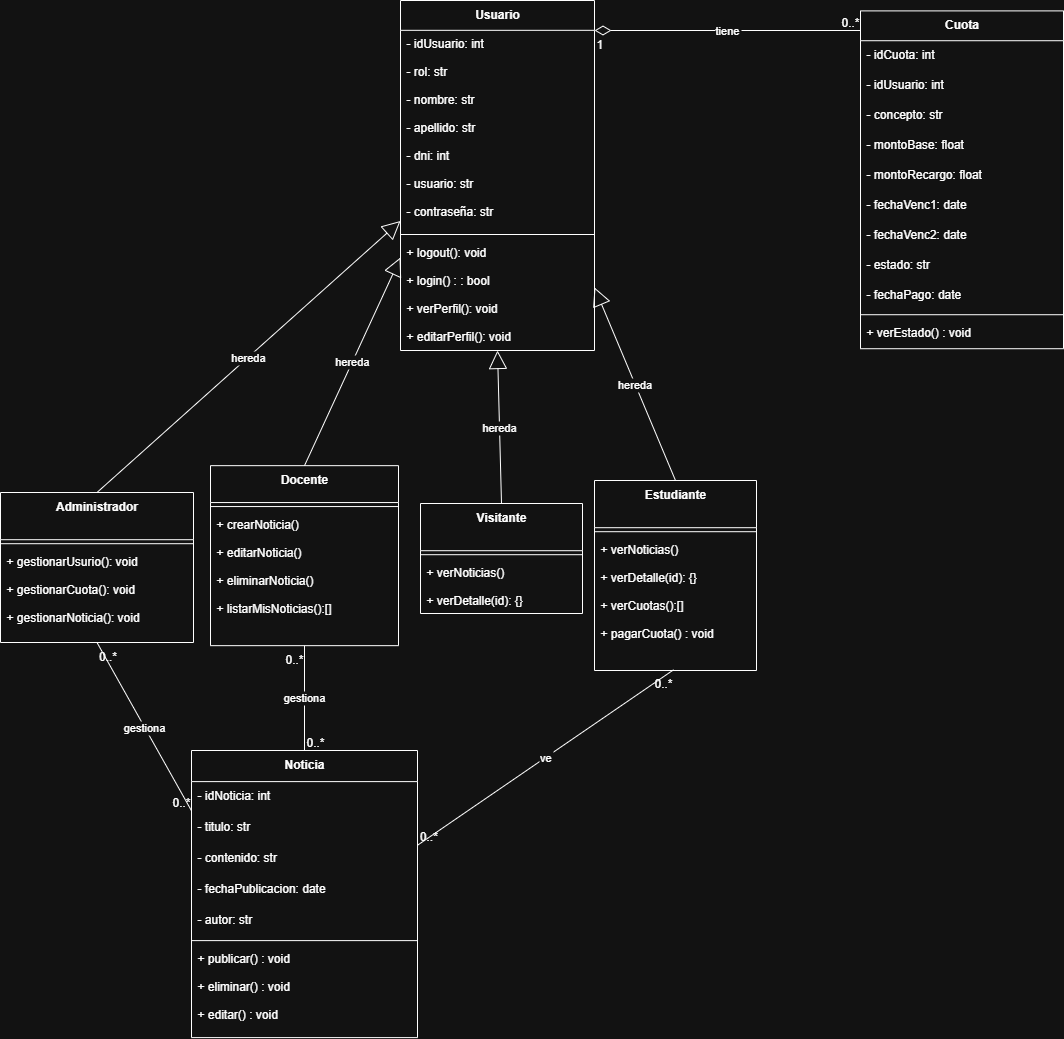

The diagram above was exported from draw.io. Its source (the exported page's mxGraphModel, read from the mxfile embedded in the PNG):
<mxGraphModel dx="866" dy="507" grid="1" gridSize="10" guides="1" tooltips="1" connect="1" arrows="1" fold="1" page="1" pageScale="1" pageWidth="827" pageHeight="1169" math="0" shadow="0">
  <root>
    <mxCell id="0" />
    <mxCell id="1" parent="0" />
    <mxCell id="2" value="Usuario" style="swimlane;fontStyle=1;align=center;verticalAlign=top;childLayout=stackLayout;horizontal=1;startSize=29.818181818181817;horizontalStack=0;resizeParent=1;resizeParentMax=0;resizeLast=0;collapsible=0;marginBottom=0;" parent="1" vertex="1">
      <mxGeometry x="400" y="30" width="194" height="349.9981818181818" as="geometry" />
    </mxCell>
    <mxCell id="3" value="- idUsuario: int&#10;&#10;- rol: str&#10;&#10;- nombre: str&#10;&#10;- apellido: str&#10;&#10;- dni: int&#10;&#10;- usuario: str&#10;&#10;- contraseña: str" style="text;strokeColor=none;fillColor=none;align=left;verticalAlign=top;spacingLeft=4;spacingRight=4;overflow=hidden;rotatable=0;points=[[0,0.5],[1,0.5]];portConstraint=eastwest;" parent="2" vertex="1">
      <mxGeometry y="29.818181818181817" width="194" height="200.18" as="geometry" />
    </mxCell>
    <mxCell id="11" style="line;strokeWidth=1;fillColor=none;align=left;verticalAlign=middle;spacingTop=-1;spacingLeft=3;spacingRight=3;rotatable=0;labelPosition=right;points=[];portConstraint=eastwest;strokeColor=inherit;" parent="2" vertex="1">
      <mxGeometry y="229.99818181818182" width="194" height="8" as="geometry" />
    </mxCell>
    <mxCell id="bJPST0vxhbUcCtcX6uoN-65" value="" style="group" parent="2" vertex="1" connectable="0">
      <mxGeometry y="237.99818181818182" width="194" height="112" as="geometry" />
    </mxCell>
    <mxCell id="13" value="+ logout(): void&#10;&#10;+ login() : : bool&#10;&#10;+ verPerfil(): void  &#10;&#10;+ editarPerfil(): void" style="text;strokeColor=none;fillColor=none;align=left;verticalAlign=top;spacingLeft=4;spacingRight=4;overflow=hidden;rotatable=0;points=[[0,0.5],[1,0.5]];portConstraint=eastwest;" parent="bJPST0vxhbUcCtcX6uoN-65" vertex="1">
      <mxGeometry width="194" height="112" as="geometry" />
    </mxCell>
    <mxCell id="14" value="Administrador" style="swimlane;fontStyle=1;align=center;verticalAlign=top;childLayout=stackLayout;horizontal=1;startSize=47.2;horizontalStack=0;resizeParent=1;resizeParentMax=0;resizeLast=0;collapsible=0;marginBottom=0;" parent="1" vertex="1">
      <mxGeometry y="522" width="193" height="150" as="geometry" />
    </mxCell>
    <mxCell id="15" style="line;strokeWidth=1;fillColor=none;align=left;verticalAlign=middle;spacingTop=-1;spacingLeft=3;spacingRight=3;rotatable=0;labelPosition=right;points=[];portConstraint=eastwest;strokeColor=inherit;" parent="14" vertex="1">
      <mxGeometry y="47.2" width="193" height="8" as="geometry" />
    </mxCell>
    <mxCell id="16" value="+ gestionarUsurio(): void&#10;&#10;+ gestionarCuota(): void&#10;&#10;+ gestionarNoticia(): void&#10;&#10;" style="text;strokeColor=none;fillColor=none;align=left;verticalAlign=top;spacingLeft=4;spacingRight=4;overflow=hidden;rotatable=0;points=[[0,0.5],[1,0.5]];portConstraint=eastwest;" parent="14" vertex="1">
      <mxGeometry y="55.2" width="193" height="94.8" as="geometry" />
    </mxCell>
    <mxCell id="19" value="Visitante" style="swimlane;fontStyle=1;align=center;verticalAlign=top;childLayout=stackLayout;horizontal=1;startSize=47.2;horizontalStack=0;resizeParent=1;resizeParentMax=0;resizeLast=0;collapsible=0;marginBottom=0;" parent="1" vertex="1">
      <mxGeometry x="420" y="533" width="162" height="110" as="geometry" />
    </mxCell>
    <mxCell id="20" style="line;strokeWidth=1;fillColor=none;align=left;verticalAlign=middle;spacingTop=-1;spacingLeft=3;spacingRight=3;rotatable=0;labelPosition=right;points=[];portConstraint=eastwest;strokeColor=inherit;" parent="19" vertex="1">
      <mxGeometry y="47.2" width="162" height="8" as="geometry" />
    </mxCell>
    <mxCell id="21" value="+ verNoticias()&#10;&#10;+ verDetalle(id): {}" style="text;strokeColor=none;fillColor=none;align=left;verticalAlign=top;spacingLeft=4;spacingRight=4;overflow=hidden;rotatable=0;points=[[0,0.5],[1,0.5]];portConstraint=eastwest;" parent="19" vertex="1">
      <mxGeometry y="55.2" width="162" height="54.8" as="geometry" />
    </mxCell>
    <mxCell id="22" value="Docente" style="swimlane;fontStyle=1;align=center;verticalAlign=top;childLayout=stackLayout;horizontal=1;startSize=36.888888888888886;horizontalStack=0;resizeParent=1;resizeParentMax=0;resizeLast=0;collapsible=0;marginBottom=0;" parent="1" vertex="1">
      <mxGeometry x="210" y="495.16" width="188" height="179.9988888888889" as="geometry" />
    </mxCell>
    <mxCell id="23" style="line;strokeWidth=1;fillColor=none;align=left;verticalAlign=middle;spacingTop=-1;spacingLeft=3;spacingRight=3;rotatable=0;labelPosition=right;points=[];portConstraint=eastwest;strokeColor=inherit;" parent="22" vertex="1">
      <mxGeometry y="36.888888888888886" width="188" height="8" as="geometry" />
    </mxCell>
    <mxCell id="bJPST0vxhbUcCtcX6uoN-68" value="" style="group" parent="22" vertex="1" connectable="0">
      <mxGeometry y="44.888888888888886" width="188" height="135.11" as="geometry" />
    </mxCell>
    <mxCell id="24" value="+ crearNoticia()&#10;&#10;+ editarNoticia()&#10;&#10;+ eliminarNoticia()&#10;&#10;+ listarMisNoticias():[]" style="text;strokeColor=none;fillColor=none;align=left;verticalAlign=top;spacingLeft=4;spacingRight=4;overflow=hidden;rotatable=0;points=[[0,0.5],[1,0.5]];portConstraint=eastwest;" parent="bJPST0vxhbUcCtcX6uoN-68" vertex="1">
      <mxGeometry width="188" height="117.09533333333334" as="geometry" />
    </mxCell>
    <mxCell id="27" value="Cuota" style="swimlane;fontStyle=1;align=center;verticalAlign=top;childLayout=stackLayout;horizontal=1;startSize=29.818181818181817;horizontalStack=0;resizeParent=1;resizeParentMax=0;resizeLast=0;collapsible=0;marginBottom=0;" parent="1" vertex="1">
      <mxGeometry x="860" y="40.4" width="203" height="337.8181818181818" as="geometry" />
    </mxCell>
    <mxCell id="28" value="- idCuota: int" style="text;strokeColor=none;fillColor=none;align=left;verticalAlign=top;spacingLeft=4;spacingRight=4;overflow=hidden;rotatable=0;points=[[0,0.5],[1,0.5]];portConstraint=eastwest;" parent="27" vertex="1">
      <mxGeometry y="29.818181818181817" width="203" height="30" as="geometry" />
    </mxCell>
    <mxCell id="29" value="- idUsuario: int" style="text;strokeColor=none;fillColor=none;align=left;verticalAlign=top;spacingLeft=4;spacingRight=4;overflow=hidden;rotatable=0;points=[[0,0.5],[1,0.5]];portConstraint=eastwest;" parent="27" vertex="1">
      <mxGeometry y="59.81818181818181" width="203" height="30" as="geometry" />
    </mxCell>
    <mxCell id="30" value="- concepto: str" style="text;strokeColor=none;fillColor=none;align=left;verticalAlign=top;spacingLeft=4;spacingRight=4;overflow=hidden;rotatable=0;points=[[0,0.5],[1,0.5]];portConstraint=eastwest;" parent="27" vertex="1">
      <mxGeometry y="89.81818181818181" width="203" height="30" as="geometry" />
    </mxCell>
    <mxCell id="31" value="- montoBase: float" style="text;strokeColor=none;fillColor=none;align=left;verticalAlign=top;spacingLeft=4;spacingRight=4;overflow=hidden;rotatable=0;points=[[0,0.5],[1,0.5]];portConstraint=eastwest;" parent="27" vertex="1">
      <mxGeometry y="119.81818181818181" width="203" height="30" as="geometry" />
    </mxCell>
    <mxCell id="32" value="- montoRecargo: float" style="text;strokeColor=none;fillColor=none;align=left;verticalAlign=top;spacingLeft=4;spacingRight=4;overflow=hidden;rotatable=0;points=[[0,0.5],[1,0.5]];portConstraint=eastwest;" parent="27" vertex="1">
      <mxGeometry y="149.8181818181818" width="203" height="30" as="geometry" />
    </mxCell>
    <mxCell id="33" value="- fechaVenc1: date" style="text;strokeColor=none;fillColor=none;align=left;verticalAlign=top;spacingLeft=4;spacingRight=4;overflow=hidden;rotatable=0;points=[[0,0.5],[1,0.5]];portConstraint=eastwest;" parent="27" vertex="1">
      <mxGeometry y="179.8181818181818" width="203" height="30" as="geometry" />
    </mxCell>
    <mxCell id="34" value="- fechaVenc2: date" style="text;strokeColor=none;fillColor=none;align=left;verticalAlign=top;spacingLeft=4;spacingRight=4;overflow=hidden;rotatable=0;points=[[0,0.5],[1,0.5]];portConstraint=eastwest;" parent="27" vertex="1">
      <mxGeometry y="209.8181818181818" width="203" height="30" as="geometry" />
    </mxCell>
    <mxCell id="35" value="- estado: str" style="text;strokeColor=none;fillColor=none;align=left;verticalAlign=top;spacingLeft=4;spacingRight=4;overflow=hidden;rotatable=0;points=[[0,0.5],[1,0.5]];portConstraint=eastwest;" parent="27" vertex="1">
      <mxGeometry y="239.8181818181818" width="203" height="30" as="geometry" />
    </mxCell>
    <mxCell id="36" value="- fechaPago: date" style="text;strokeColor=none;fillColor=none;align=left;verticalAlign=top;spacingLeft=4;spacingRight=4;overflow=hidden;rotatable=0;points=[[0,0.5],[1,0.5]];portConstraint=eastwest;" parent="27" vertex="1">
      <mxGeometry y="269.8181818181818" width="203" height="30" as="geometry" />
    </mxCell>
    <mxCell id="37" style="line;strokeWidth=1;fillColor=none;align=left;verticalAlign=middle;spacingTop=-1;spacingLeft=3;spacingRight=3;rotatable=0;labelPosition=right;points=[];portConstraint=eastwest;strokeColor=inherit;" parent="27" vertex="1">
      <mxGeometry y="299.8181818181818" width="203" height="8" as="geometry" />
    </mxCell>
    <mxCell id="38" value="+ verEstado() : void" style="text;strokeColor=none;fillColor=none;align=left;verticalAlign=top;spacingLeft=4;spacingRight=4;overflow=hidden;rotatable=0;points=[[0,0.5],[1,0.5]];portConstraint=eastwest;" parent="27" vertex="1">
      <mxGeometry y="307.8181818181818" width="203" height="30" as="geometry" />
    </mxCell>
    <mxCell id="39" value="Noticia" style="swimlane;fontStyle=1;align=center;verticalAlign=top;childLayout=stackLayout;horizontal=1;startSize=31.11111111111111;horizontalStack=0;resizeParent=1;resizeParentMax=0;resizeLast=0;collapsible=0;marginBottom=0;" parent="1" vertex="1">
      <mxGeometry x="191" y="780" width="226" height="287.1111111111111" as="geometry" />
    </mxCell>
    <mxCell id="40" value="- idNoticia: int" style="text;strokeColor=none;fillColor=none;align=left;verticalAlign=top;spacingLeft=4;spacingRight=4;overflow=hidden;rotatable=0;points=[[0,0.5],[1,0.5]];portConstraint=eastwest;" parent="39" vertex="1">
      <mxGeometry y="31.11111111111111" width="226" height="31" as="geometry" />
    </mxCell>
    <mxCell id="41" value="- titulo: str" style="text;strokeColor=none;fillColor=none;align=left;verticalAlign=top;spacingLeft=4;spacingRight=4;overflow=hidden;rotatable=0;points=[[0,0.5],[1,0.5]];portConstraint=eastwest;" parent="39" vertex="1">
      <mxGeometry y="62.111111111111114" width="226" height="31" as="geometry" />
    </mxCell>
    <mxCell id="42" value="- contenido: str" style="text;strokeColor=none;fillColor=none;align=left;verticalAlign=top;spacingLeft=4;spacingRight=4;overflow=hidden;rotatable=0;points=[[0,0.5],[1,0.5]];portConstraint=eastwest;" parent="39" vertex="1">
      <mxGeometry y="93.11111111111111" width="226" height="31" as="geometry" />
    </mxCell>
    <mxCell id="43" value="- fechaPublicacion: date" style="text;strokeColor=none;fillColor=none;align=left;verticalAlign=top;spacingLeft=4;spacingRight=4;overflow=hidden;rotatable=0;points=[[0,0.5],[1,0.5]];portConstraint=eastwest;" parent="39" vertex="1">
      <mxGeometry y="124.11111111111111" width="226" height="31" as="geometry" />
    </mxCell>
    <mxCell id="44" value="- autor: str" style="text;strokeColor=none;fillColor=none;align=left;verticalAlign=top;spacingLeft=4;spacingRight=4;overflow=hidden;rotatable=0;points=[[0,0.5],[1,0.5]];portConstraint=eastwest;" parent="39" vertex="1">
      <mxGeometry y="155.11111111111111" width="226" height="31" as="geometry" />
    </mxCell>
    <mxCell id="45" style="line;strokeWidth=1;fillColor=none;align=left;verticalAlign=middle;spacingTop=-1;spacingLeft=3;spacingRight=3;rotatable=0;labelPosition=right;points=[];portConstraint=eastwest;strokeColor=inherit;" parent="39" vertex="1">
      <mxGeometry y="186.11111111111111" width="226" height="8" as="geometry" />
    </mxCell>
    <mxCell id="bJPST0vxhbUcCtcX6uoN-75" value="" style="group" parent="39" vertex="1" connectable="0">
      <mxGeometry y="194.11111111111111" width="226" height="92.99999999999997" as="geometry" />
    </mxCell>
    <mxCell id="bJPST0vxhbUcCtcX6uoN-76" value="" style="group" parent="bJPST0vxhbUcCtcX6uoN-75" vertex="1" connectable="0">
      <mxGeometry width="226" height="92.99999999999997" as="geometry" />
    </mxCell>
    <mxCell id="46" value="+ publicar() : void&#10;&#10;+ eliminar() : void&#10;&#10;+ editar() : void" style="text;strokeColor=none;fillColor=none;align=left;verticalAlign=top;spacingLeft=4;spacingRight=4;overflow=hidden;rotatable=0;points=[[0,0.5],[1,0.5]];portConstraint=eastwest;" parent="bJPST0vxhbUcCtcX6uoN-76" vertex="1">
      <mxGeometry width="226" height="90" as="geometry" />
    </mxCell>
    <mxCell id="49" value="hereda" style="curved=1;startArrow=block;startSize=16;startFill=0;endArrow=none;exitX=0;exitY=0.63;entryX=0.5;entryY=0;" parent="1" source="2" target="14" edge="1">
      <mxGeometry relative="1" as="geometry" />
    </mxCell>
    <mxCell id="50" value="hereda" style="curved=1;startArrow=block;startSize=16;startFill=0;endArrow=none;exitX=1;exitY=0.82;entryX=0.5;entryY=0;entryDx=0;entryDy=0;" parent="1" source="2" target="bJPST0vxhbUcCtcX6uoN-70" edge="1">
      <mxGeometry relative="1" as="geometry">
        <mxPoint x="671.5" y="533" as="targetPoint" />
      </mxGeometry>
    </mxCell>
    <mxCell id="51" value="hereda" style="curved=1;startArrow=block;startSize=16;startFill=0;endArrow=none;exitX=0.5;exitY=1;entryX=0.5;entryY=0;" parent="1" source="2" target="19" edge="1">
      <mxGeometry relative="1" as="geometry">
        <Array as="points" />
      </mxGeometry>
    </mxCell>
    <mxCell id="52" value="hereda" style="curved=1;startArrow=block;startSize=16;startFill=0;endArrow=none;entryX=0.5;entryY=0;" parent="1" target="22" edge="1">
      <mxGeometry relative="1" as="geometry">
        <mxPoint x="400" y="287" as="sourcePoint" />
      </mxGeometry>
    </mxCell>
    <mxCell id="53" value="tiene" style="curved=1;startArrow=diamondThin;startSize=14;startFill=0;endArrow=none;" parent="1" edge="1">
      <mxGeometry relative="1" as="geometry">
        <mxPoint x="594" y="60" as="sourcePoint" />
        <mxPoint x="860" y="60" as="targetPoint" />
      </mxGeometry>
    </mxCell>
    <mxCell id="54" value="1" style="edgeLabel;resizable=0;labelBackgroundColor=none;fontSize=12;align=left;verticalAlign=top;" parent="53" vertex="1">
      <mxGeometry x="-1" relative="1" as="geometry" />
    </mxCell>
    <mxCell id="55" value="0..*" style="edgeLabel;resizable=0;labelBackgroundColor=none;fontSize=12;align=right;verticalAlign=bottom;" parent="53" vertex="1">
      <mxGeometry x="1" relative="1" as="geometry" />
    </mxCell>
    <mxCell id="56" value="gestiona" style="curved=1;startArrow=none;endArrow=none;exitX=0.5;exitY=1;entryX=0;entryY=0.21;" parent="1" source="14" target="39" edge="1">
      <mxGeometry relative="1" as="geometry" />
    </mxCell>
    <mxCell id="57" value="0..*" style="edgeLabel;resizable=0;labelBackgroundColor=none;fontSize=12;align=left;verticalAlign=top;" parent="56" vertex="1">
      <mxGeometry x="-1" relative="1" as="geometry" />
    </mxCell>
    <mxCell id="58" value="0..*" style="edgeLabel;resizable=0;labelBackgroundColor=none;fontSize=12;align=right;verticalAlign=bottom;" parent="56" vertex="1">
      <mxGeometry x="1" relative="1" as="geometry" />
    </mxCell>
    <mxCell id="59" value="gestiona" style="curved=1;startArrow=none;endArrow=none;exitX=0.5;exitY=1;entryX=0.5;entryY=0;" parent="1" source="22" target="39" edge="1">
      <mxGeometry relative="1" as="geometry">
        <Array as="points" />
      </mxGeometry>
    </mxCell>
    <mxCell id="60" value="0..*" style="edgeLabel;resizable=0;labelBackgroundColor=none;fontSize=12;align=right;verticalAlign=top;" parent="59" vertex="1">
      <mxGeometry x="-1" relative="1" as="geometry" />
    </mxCell>
    <mxCell id="61" value="0..*" style="edgeLabel;resizable=0;labelBackgroundColor=none;fontSize=12;align=left;verticalAlign=bottom;" parent="59" vertex="1">
      <mxGeometry x="1" relative="1" as="geometry" />
    </mxCell>
    <mxCell id="62" value="ve" style="curved=1;startArrow=none;endArrow=none;exitX=0.488;exitY=0.995;entryX=1;entryY=0.33;exitDx=0;exitDy=0;exitPerimeter=0;" parent="1" source="bJPST0vxhbUcCtcX6uoN-72" target="39" edge="1">
      <mxGeometry relative="1" as="geometry">
        <mxPoint x="671.5" y="590" as="sourcePoint" />
      </mxGeometry>
    </mxCell>
    <mxCell id="63" value="0..*" style="edgeLabel;resizable=0;labelBackgroundColor=none;fontSize=12;align=right;verticalAlign=top;" parent="62" vertex="1">
      <mxGeometry x="-1" relative="1" as="geometry" />
    </mxCell>
    <mxCell id="64" value="0..*" style="edgeLabel;resizable=0;labelBackgroundColor=none;fontSize=12;align=left;verticalAlign=bottom;" parent="62" vertex="1">
      <mxGeometry x="1" relative="1" as="geometry" />
    </mxCell>
    <mxCell id="bJPST0vxhbUcCtcX6uoN-70" value="Estudiante" style="swimlane;fontStyle=1;align=center;verticalAlign=top;childLayout=stackLayout;horizontal=1;startSize=47.2;horizontalStack=0;resizeParent=1;resizeParentMax=0;resizeLast=0;collapsible=0;marginBottom=0;" parent="1" vertex="1">
      <mxGeometry x="594" y="510" width="162" height="190" as="geometry" />
    </mxCell>
    <mxCell id="bJPST0vxhbUcCtcX6uoN-71" style="line;strokeWidth=1;fillColor=none;align=left;verticalAlign=middle;spacingTop=-1;spacingLeft=3;spacingRight=3;rotatable=0;labelPosition=right;points=[];portConstraint=eastwest;strokeColor=inherit;" parent="bJPST0vxhbUcCtcX6uoN-70" vertex="1">
      <mxGeometry y="47.2" width="162" height="8" as="geometry" />
    </mxCell>
    <mxCell id="bJPST0vxhbUcCtcX6uoN-72" value="+ verNoticias() &#10;&#10;+ verDetalle(id): {}&#10;&#10;+ verCuotas():[]&#10;&#10;+ pagarCuota() : void" style="text;strokeColor=none;fillColor=none;align=left;verticalAlign=top;spacingLeft=4;spacingRight=4;overflow=hidden;rotatable=0;points=[[0,0.5],[1,0.5]];portConstraint=eastwest;" parent="bJPST0vxhbUcCtcX6uoN-70" vertex="1">
      <mxGeometry y="55.2" width="162" height="134.8" as="geometry" />
    </mxCell>
  </root>
</mxGraphModel>